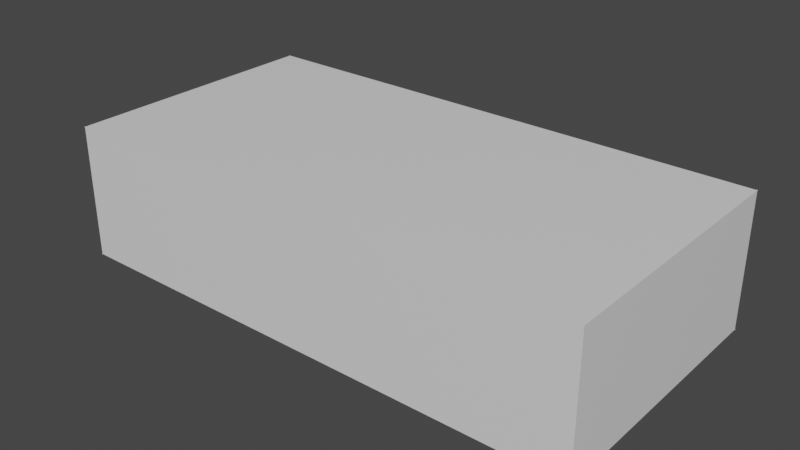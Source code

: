 # Source: sample.blend  (saved by Blender 2.83.18; exported with 4.5.12 LTS)
import bpy
from mathutils import Matrix  # noqa: F401  (used for matrix-valued properties, if any)

bpy.ops.wm.read_factory_settings(use_empty=True)
scene = bpy.context.scene
scene.name = 'Scene'

# ---- collections
col_collection = bpy.data.collections.new('Collection'); scene.collection.children.link(col_collection)
col_debug = bpy.data.collections.new('debug'); col_collection.children.link(col_debug)

# ---- materials (node trees are filled in below, after node groups)
mat_material = bpy.data.materials.new('Material')
mat_material.alpha_threshold = 0.0
mat_material.use_transparent_shadow = False
mat_material.line_color = (0.0, 0.0, 0.0, 1.0)

# ---- material node trees
mat_material.use_nodes = True; mat_material.node_tree.nodes.clear()
_N = mat_material.node_tree.nodes; _L = mat_material.node_tree.links
n0 = _N.new('ShaderNodeOutputMaterial'); n0.name = 'Material Output'; n0.location = (300, 300)
n1 = _N.new('ShaderNodeBsdfPrincipled'); n1.name = 'Principled BSDF'; n1.location = (10, 300)
n1.distribution = 'GGX'
n1.subsurface_method = 'BURLEY'
n1.inputs[2].default_value = 0.4
n1.inputs[3].default_value = 1.45
n1.inputs[27].default_value = (0.0, 0.0, 0.0, 1.0)
n1.inputs[28].default_value = 1.0
_L.new(n1.outputs[0], n0.inputs[0])
n0.is_active_output = True

# ---- world
world_world = bpy.data.worlds.new('World'); scene.world = world_world
world_world.use_nodes = True; world_world.node_tree.nodes.clear()
_N = world_world.node_tree.nodes; _L = world_world.node_tree.links
n0 = _N.new('ShaderNodeOutputWorld'); n0.name = 'World Output'; n0.location = (300, 300)
n1 = _N.new('ShaderNodeBackground'); n1.name = 'Background'; n1.location = (10, 300)
n1.inputs[0].default_value = (0.05088, 0.05088, 0.05088, 1.0)
_L.new(n1.outputs[0], n0.inputs[0])
n0.is_active_output = True
world_world.color = (0.05088, 0.05088, 0.05088)
world_world.use_sun_shadow = False
world_world.sun_shadow_jitter_overblur = 0.0

# ---- meshes
me_cube = bpy.data.meshes.new('Cube')
me_cube.from_pydata([(1.0, 1.0, 1.0), (1.0, 1.0, -1.0), (1.0, -1.0, 1.0), (1.0, -1.0, -1.0), (-1.0, 1.0, 1.0), (-1.0, 1.0, -1.0), (-1.0, -1.0, 1.0), (-1.0, -1.0, -1.0)], [], [(0, 4, 6, 2), (3, 2, 6, 7), (7, 6, 4, 5), (5, 1, 3, 7), (1, 0, 2, 3), (5, 4, 0, 1)])
_uv = me_cube.uv_layers.new(name='UVMap')
_uv.uv.foreach_set('vector', [0.625, 0.5, 0.875, 0.5, 0.875, 0.75, 0.625, 0.75, 0.375, 0.75, 0.625, 0.75, 0.625, 1.0, 0.375, 1.0, 0.375, 0.0, 0.625, 0.0, 0.625, 0.25, 0.375, 0.25, 0.125, 0.5, 0.375, 0.5, 0.375, 0.75, 0.125, 0.75, 0.375, 0.5, 0.625, 0.5, 0.625, 0.75, 0.375, 0.75, 0.375, 0.25, 0.625, 0.25, 0.625, 0.5, 0.375, 0.5])
me_cube.materials.append(mat_material)
me_cube.use_remesh_preserve_volume = False
me_cube.use_remesh_preserve_attributes = False
me_cube.use_mirror_vertex_groups = False
me_cube.update()
me_cube_001 = bpy.data.meshes.new('Cube.001')
me_cube_001.from_pydata([(-0.0075, -0.0075, -0.0075), (-0.0075, -0.0075, 0.0075), (-0.0075, 0.0075, -0.0075), (-0.0075, 0.0075, 0.0075), (0.0075, -0.0075, -0.0075), (0.0075, -0.0075, 0.0075), (0.0075, 0.0075, -0.0075), (0.0075, 0.0075, 0.0075)], [], [(0, 1, 3, 2), (2, 3, 7, 6), (6, 7, 5, 4), (4, 5, 1, 0), (2, 6, 4, 0), (7, 3, 1, 5)])
_uv = me_cube_001.uv_layers.new(name='UVMap')
_uv.uv.foreach_set('vector', [0.375, 0.0, 0.625, 0.0, 0.625, 0.25, 0.375, 0.25, 0.375, 0.25, 0.625, 0.25, 0.625, 0.5, 0.375, 0.5, 0.375, 0.5, 0.625, 0.5, 0.625, 0.75, 0.375, 0.75, 0.375, 0.75, 0.625, 0.75, 0.625, 1.0, 0.375, 1.0, 0.125, 0.5, 0.375, 0.5, 0.375, 0.75, 0.125, 0.75, 0.625, 0.5, 0.875, 0.5, 0.875, 0.75, 0.625, 0.75])
me_cube_001.use_remesh_fix_poles = True
me_cube_001.use_remesh_preserve_attributes = False
me_cube_001.use_mirror_vertex_groups = False
me_cube_001.update()
me_cube_002 = bpy.data.meshes.new('Cube.002')
me_cube_002.from_pydata([(-0.0075, -0.0075, -0.0075), (-0.0075, -0.0075, 0.0075), (-0.0075, 0.0075, -0.0075), (-0.0075, 0.0075, 0.0075), (0.0075, -0.0075, -0.0075), (0.0075, -0.0075, 0.0075), (0.0075, 0.0075, -0.0075), (0.0075, 0.0075, 0.0075)], [], [(0, 1, 3, 2), (2, 3, 7, 6), (6, 7, 5, 4), (4, 5, 1, 0), (2, 6, 4, 0), (7, 3, 1, 5)])
_uv = me_cube_002.uv_layers.new(name='UVMap')
_uv.uv.foreach_set('vector', [0.375, 0.0, 0.625, 0.0, 0.625, 0.25, 0.375, 0.25, 0.375, 0.25, 0.625, 0.25, 0.625, 0.5, 0.375, 0.5, 0.375, 0.5, 0.625, 0.5, 0.625, 0.75, 0.375, 0.75, 0.375, 0.75, 0.625, 0.75, 0.625, 1.0, 0.375, 1.0, 0.125, 0.5, 0.375, 0.5, 0.375, 0.75, 0.125, 0.75, 0.625, 0.5, 0.875, 0.5, 0.875, 0.75, 0.625, 0.75])
me_cube_002.use_remesh_fix_poles = True
me_cube_002.use_remesh_preserve_attributes = False
me_cube_002.use_mirror_vertex_groups = False
me_cube_002.update()
me_cube_003 = bpy.data.meshes.new('Cube.003')
me_cube_003.from_pydata([(-0.0075, -0.0075, -0.0075), (-0.0075, -0.0075, 0.0075), (-0.0075, 0.0075, -0.0075), (-0.0075, 0.0075, 0.0075), (0.0075, -0.0075, -0.0075), (0.0075, -0.0075, 0.0075), (0.0075, 0.0075, -0.0075), (0.0075, 0.0075, 0.0075)], [], [(0, 1, 3, 2), (2, 3, 7, 6), (6, 7, 5, 4), (4, 5, 1, 0), (2, 6, 4, 0), (7, 3, 1, 5)])
_uv = me_cube_003.uv_layers.new(name='UVMap')
_uv.uv.foreach_set('vector', [0.375, 0.0, 0.625, 0.0, 0.625, 0.25, 0.375, 0.25, 0.375, 0.25, 0.625, 0.25, 0.625, 0.5, 0.375, 0.5, 0.375, 0.5, 0.625, 0.5, 0.625, 0.75, 0.375, 0.75, 0.375, 0.75, 0.625, 0.75, 0.625, 1.0, 0.375, 1.0, 0.125, 0.5, 0.375, 0.5, 0.375, 0.75, 0.125, 0.75, 0.625, 0.5, 0.875, 0.5, 0.875, 0.75, 0.625, 0.75])
me_cube_003.use_remesh_fix_poles = True
me_cube_003.use_remesh_preserve_attributes = False
me_cube_003.use_mirror_vertex_groups = False
me_cube_003.update()
me_cube_004 = bpy.data.meshes.new('Cube.004')
me_cube_004.from_pydata([(-0.0075, -0.0075, -0.0075), (-0.0075, -0.0075, 0.0075), (-0.0075, 0.0075, -0.0075), (-0.0075, 0.0075, 0.0075), (0.0075, -0.0075, -0.0075), (0.0075, -0.0075, 0.0075), (0.0075, 0.0075, -0.0075), (0.0075, 0.0075, 0.0075)], [], [(0, 1, 3, 2), (2, 3, 7, 6), (6, 7, 5, 4), (4, 5, 1, 0), (2, 6, 4, 0), (7, 3, 1, 5)])
_uv = me_cube_004.uv_layers.new(name='UVMap')
_uv.uv.foreach_set('vector', [0.375, 0.0, 0.625, 0.0, 0.625, 0.25, 0.375, 0.25, 0.375, 0.25, 0.625, 0.25, 0.625, 0.5, 0.375, 0.5, 0.375, 0.5, 0.625, 0.5, 0.625, 0.75, 0.375, 0.75, 0.375, 0.75, 0.625, 0.75, 0.625, 1.0, 0.375, 1.0, 0.125, 0.5, 0.375, 0.5, 0.375, 0.75, 0.125, 0.75, 0.625, 0.5, 0.875, 0.5, 0.875, 0.75, 0.625, 0.75])
me_cube_004.use_remesh_fix_poles = True
me_cube_004.use_remesh_preserve_attributes = False
me_cube_004.use_mirror_vertex_groups = False
me_cube_004.update()
me_cube_005 = bpy.data.meshes.new('Cube.005')
me_cube_005.from_pydata([(-0.0075, -0.0075, -0.0075), (-0.0075, -0.0075, 0.0075), (-0.0075, 0.0075, -0.0075), (-0.0075, 0.0075, 0.0075), (0.0075, -0.0075, -0.0075), (0.0075, -0.0075, 0.0075), (0.0075, 0.0075, -0.0075), (0.0075, 0.0075, 0.0075)], [], [(0, 1, 3, 2), (2, 3, 7, 6), (6, 7, 5, 4), (4, 5, 1, 0), (2, 6, 4, 0), (7, 3, 1, 5)])
_uv = me_cube_005.uv_layers.new(name='UVMap')
_uv.uv.foreach_set('vector', [0.375, 0.0, 0.625, 0.0, 0.625, 0.25, 0.375, 0.25, 0.375, 0.25, 0.625, 0.25, 0.625, 0.5, 0.375, 0.5, 0.375, 0.5, 0.625, 0.5, 0.625, 0.75, 0.375, 0.75, 0.375, 0.75, 0.625, 0.75, 0.625, 1.0, 0.375, 1.0, 0.125, 0.5, 0.375, 0.5, 0.375, 0.75, 0.125, 0.75, 0.625, 0.5, 0.875, 0.5, 0.875, 0.75, 0.625, 0.75])
me_cube_005.use_remesh_fix_poles = True
me_cube_005.use_remesh_preserve_attributes = False
me_cube_005.use_mirror_vertex_groups = False
me_cube_005.update()
me_cube_006 = bpy.data.meshes.new('Cube.006')
me_cube_006.from_pydata([(-0.0075, -0.0075, -0.0075), (-0.0075, -0.0075, 0.0075), (-0.0075, 0.0075, -0.0075), (-0.0075, 0.0075, 0.0075), (0.0075, -0.0075, -0.0075), (0.0075, -0.0075, 0.0075), (0.0075, 0.0075, -0.0075), (0.0075, 0.0075, 0.0075)], [], [(0, 1, 3, 2), (2, 3, 7, 6), (6, 7, 5, 4), (4, 5, 1, 0), (2, 6, 4, 0), (7, 3, 1, 5)])
_uv = me_cube_006.uv_layers.new(name='UVMap')
_uv.uv.foreach_set('vector', [0.375, 0.0, 0.625, 0.0, 0.625, 0.25, 0.375, 0.25, 0.375, 0.25, 0.625, 0.25, 0.625, 0.5, 0.375, 0.5, 0.375, 0.5, 0.625, 0.5, 0.625, 0.75, 0.375, 0.75, 0.375, 0.75, 0.625, 0.75, 0.625, 1.0, 0.375, 1.0, 0.125, 0.5, 0.375, 0.5, 0.375, 0.75, 0.125, 0.75, 0.625, 0.5, 0.875, 0.5, 0.875, 0.75, 0.625, 0.75])
me_cube_006.use_remesh_fix_poles = True
me_cube_006.use_remesh_preserve_attributes = False
me_cube_006.use_mirror_vertex_groups = False
me_cube_006.update()
me_cube_007 = bpy.data.meshes.new('Cube.007')
me_cube_007.from_pydata([(-0.0075, -0.0075, -0.0075), (-0.0075, -0.0075, 0.0075), (-0.0075, 0.0075, -0.0075), (-0.0075, 0.0075, 0.0075), (0.0075, -0.0075, -0.0075), (0.0075, -0.0075, 0.0075), (0.0075, 0.0075, -0.0075), (0.0075, 0.0075, 0.0075)], [], [(0, 1, 3, 2), (2, 3, 7, 6), (6, 7, 5, 4), (4, 5, 1, 0), (2, 6, 4, 0), (7, 3, 1, 5)])
_uv = me_cube_007.uv_layers.new(name='UVMap')
_uv.uv.foreach_set('vector', [0.375, 0.0, 0.625, 0.0, 0.625, 0.25, 0.375, 0.25, 0.375, 0.25, 0.625, 0.25, 0.625, 0.5, 0.375, 0.5, 0.375, 0.5, 0.625, 0.5, 0.625, 0.75, 0.375, 0.75, 0.375, 0.75, 0.625, 0.75, 0.625, 1.0, 0.375, 1.0, 0.125, 0.5, 0.375, 0.5, 0.375, 0.75, 0.125, 0.75, 0.625, 0.5, 0.875, 0.5, 0.875, 0.75, 0.625, 0.75])
me_cube_007.use_remesh_fix_poles = True
me_cube_007.use_remesh_preserve_attributes = False
me_cube_007.use_mirror_vertex_groups = False
me_cube_007.update()
me_cube_008 = bpy.data.meshes.new('Cube.008')
me_cube_008.from_pydata([(-0.0075, -0.0075, -0.0075), (-0.0075, -0.0075, 0.0075), (-0.0075, 0.0075, -0.0075), (-0.0075, 0.0075, 0.0075), (0.0075, -0.0075, -0.0075), (0.0075, -0.0075, 0.0075), (0.0075, 0.0075, -0.0075), (0.0075, 0.0075, 0.0075)], [], [(0, 1, 3, 2), (2, 3, 7, 6), (6, 7, 5, 4), (4, 5, 1, 0), (2, 6, 4, 0), (7, 3, 1, 5)])
_uv = me_cube_008.uv_layers.new(name='UVMap')
_uv.uv.foreach_set('vector', [0.375, 0.0, 0.625, 0.0, 0.625, 0.25, 0.375, 0.25, 0.375, 0.25, 0.625, 0.25, 0.625, 0.5, 0.375, 0.5, 0.375, 0.5, 0.625, 0.5, 0.625, 0.75, 0.375, 0.75, 0.375, 0.75, 0.625, 0.75, 0.625, 1.0, 0.375, 1.0, 0.125, 0.5, 0.375, 0.5, 0.375, 0.75, 0.125, 0.75, 0.625, 0.5, 0.875, 0.5, 0.875, 0.75, 0.625, 0.75])
me_cube_008.use_remesh_fix_poles = True
me_cube_008.use_remesh_preserve_attributes = False
me_cube_008.use_mirror_vertex_groups = False
me_cube_008.update()

# ---- objects
ob_cube = bpy.data.objects.new('Cube', me_cube)
ob_debug_0 = bpy.data.objects.new('debug_0', me_cube_001)
ob_debug_1 = bpy.data.objects.new('debug_1', me_cube_002)
ob_debug_2 = bpy.data.objects.new('debug_2', me_cube_003)
ob_debug_3 = bpy.data.objects.new('debug_3', me_cube_004)
ob_debug_4 = bpy.data.objects.new('debug_4', me_cube_005)
ob_debug_5 = bpy.data.objects.new('debug_5', me_cube_006)
ob_debug_6 = bpy.data.objects.new('debug_6', me_cube_007)
ob_debug_7 = bpy.data.objects.new('debug_7', me_cube_008)

# ---- transforms, parenting, visibility, modifiers, constraints
ob_cube.location = (0.0, 0.0, 0.0)
ob_cube.scale = (8.0, 4.0, 2.0)
ob_cube.lock_rotations_4d = False
ob_cube.empty_display_type = 'ARROWS'
ob_cube.lineart.crease_threshold = 0.0
ob_debug_0.location = (8.0, 4.0, 2.0)
ob_debug_0.lineart.crease_threshold = 0.0
ob_debug_1.location = (8.0, 4.0, -2.0)
ob_debug_1.lineart.crease_threshold = 0.0
ob_debug_2.location = (8.0, -4.0, 2.0)
ob_debug_2.lineart.crease_threshold = 0.0
ob_debug_3.location = (8.0, -4.0, -2.0)
ob_debug_3.lineart.crease_threshold = 0.0
ob_debug_4.location = (-8.0, 4.0, 2.0)
ob_debug_4.lineart.crease_threshold = 0.0
ob_debug_5.location = (-8.0, 4.0, -2.0)
ob_debug_5.lineart.crease_threshold = 0.0
ob_debug_6.location = (-8.0, -4.0, 2.0)
ob_debug_6.lineart.crease_threshold = 0.0
ob_debug_7.location = (-8.0, -4.0, -2.0)
ob_debug_7.lineart.crease_threshold = 0.0

# ---- collection membership
col_collection.objects.link(ob_cube)
col_debug.objects.link(ob_debug_0)
col_debug.objects.link(ob_debug_1)
col_debug.objects.link(ob_debug_2)
col_debug.objects.link(ob_debug_3)
col_debug.objects.link(ob_debug_4)
col_debug.objects.link(ob_debug_5)
col_debug.objects.link(ob_debug_6)
col_debug.objects.link(ob_debug_7)

# ---- scene / render settings (as saved in the file)
scene.frame_start = 1; scene.frame_end = 50; scene.frame_set(0)
scene.render.engine = 'BLENDER_EEVEE_NEXT'
scene.cycles.use_denoising = False
scene.cycles.samples = 128
scene.cycles.sampling_pattern = 'TABULATED_SOBOL'
scene.cycles.use_adaptive_sampling = False
scene.cycles.use_light_tree = False
scene.view_settings.view_transform = 'Filmic'
bpy.context.view_layer.update()

# ---- added for rendering (the .blend has no active camera and no usable light): camera, sun
cam_auto = bpy.data.cameras.new('AutoCamera')
cam_auto.lens = 50.0
cam_auto.sensor_width = 36.0
cam_auto.clip_end = 1000.0
ob_auto_camera = bpy.data.objects.new('AutoCamera', cam_auto)
scene.collection.objects.link(ob_auto_camera)
ob_auto_camera.location = (16.9808, -20.377, 13.5847)
ob_auto_camera.rotation_euler = (1.09748, -7.21219e-08, 0.694738)
scene.camera = ob_auto_camera
light_auto_sun = bpy.data.lights.new('AutoSun', 'SUN')
light_auto_sun.energy = 3.0
light_auto_sun.angle = 0.0523599
ob_auto_sun = bpy.data.objects.new('AutoSun', light_auto_sun)
scene.collection.objects.link(ob_auto_sun)
ob_auto_sun.rotation_euler = (0.872665, 0.174533, 0.523599)
bpy.context.view_layer.update()
